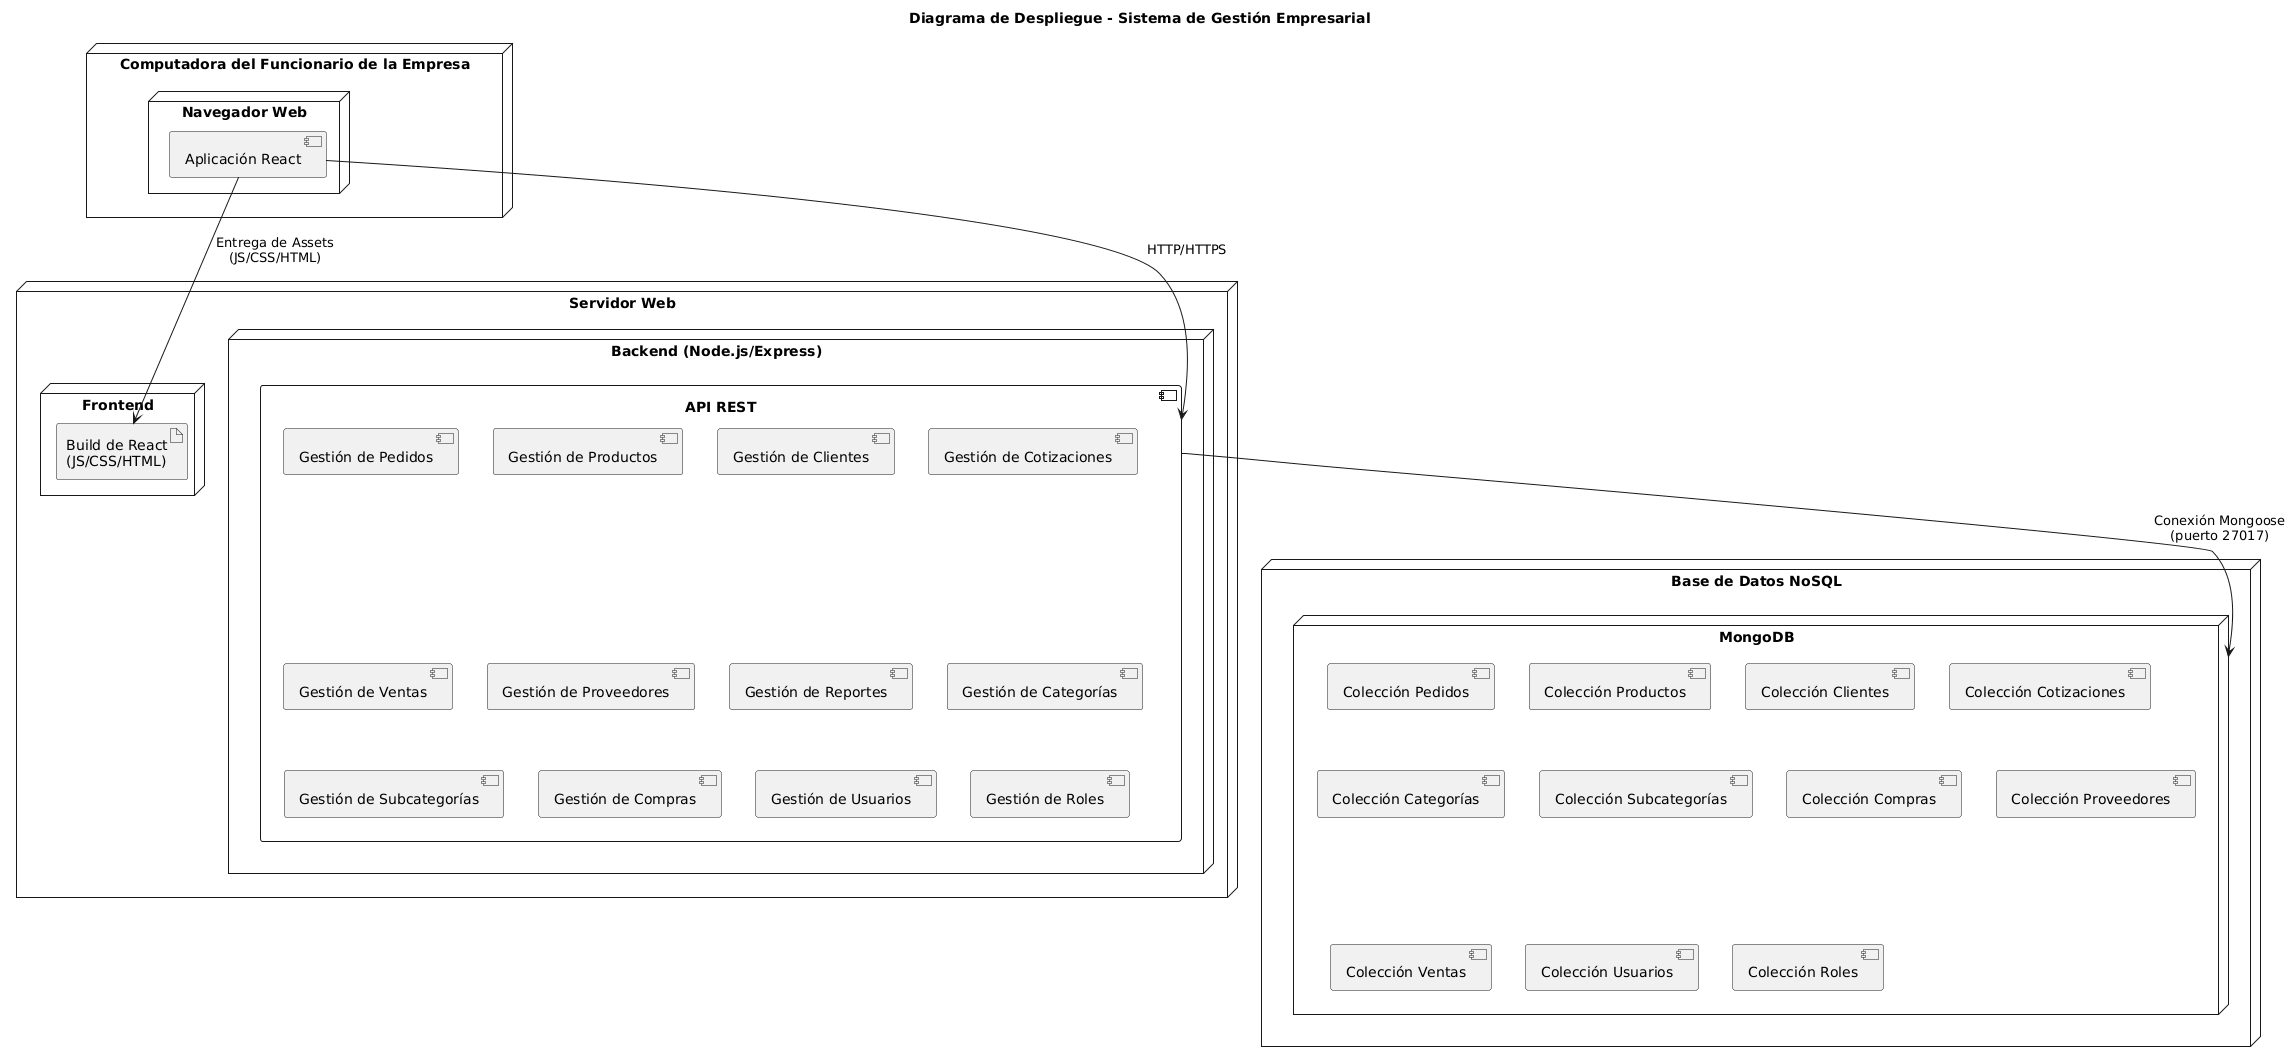

The diagram above was rendered by PlantUML. Its source (embedded in the PNG):
@startuml
title Diagrama de Despliegue - Sistema de Gestión Empresarial

' Nodo: Computadora del funcionario
node "Computadora del Funcionario de la Empresa" {
  node "Navegador Web" {
    component "Aplicación React" as ReactApp
  }
}

' Nodo: Servidor Web
node "Servidor Web" {
  node "Frontend" {
    artifact "Build de React\n(JS/CSS/HTML)" as ReactBuild
  }

  node "Backend (Node.js/Express)" {
    component "API REST" {
      [Gestión de Pedidos]
      [Gestión de Productos]
      [Gestión de Clientes]
      [Gestión de Cotizaciones]
      [Gestión de Ventas]
      [Gestión de Proveedores]
      [Gestión de Reportes]
      [Gestión de Categorías]
      [Gestión de Subcategorías]
      [Gestión de Compras]
      [Gestión de Usuarios]
      [Gestión de Roles]
    }
  }
}

' Nodo: Base de datos
node "Base de Datos NoSQL" {
  node "MongoDB" {
    [Colección Pedidos]
    [Colección Productos]
    [Colección Clientes]
    [Colección Cotizaciones]
    [Colección Categorías]
    [Colección Subcategorías]
    [Colección Compras]
    [Colección Proveedores]
    [Colección Ventas]
    [Colección Usuarios]
    [Colección Roles]
  }
}

' Relaciones
ReactApp --> ReactBuild : "Entrega de Assets\n(JS/CSS/HTML)"
ReactApp --> "API REST" : "HTTP/HTTPS"
"API REST" --> "MongoDB" : "Conexión Mongoose\n(puerto 27017)"
@enduml